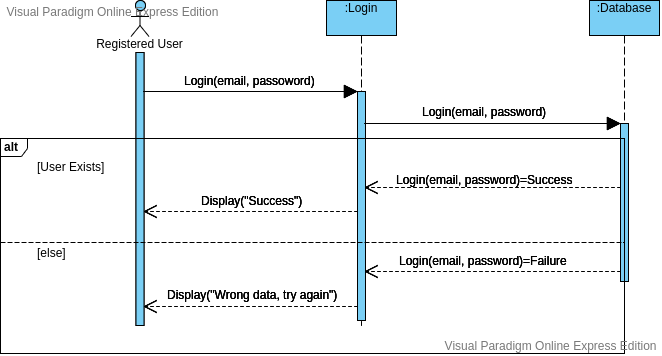

The diagram above was exported from draw.io. Its source (the exported page's mxGraphModel, read from the mxfile embedded in the PNG):
<mxGraphModel version="20190830" sfct="RNSCOAmnf5rpa1ZMYczb9syX8q7xQv3wheKgH0ku24IFGiJUVdojt6TDLEWPlB" diagramType="SequenceDiagram" vpId="lQx6gHaHeCA4oQBM" gridEnabled="false" gridColor="#e0e0e0" gridSize="10" backgroundColor="#ffffff" guidesEnabled="true" pageVisible="true" page="1" pageWidth="850" pageHeight="1100" connectionArrowsEnabled="true" connectionPointsEnabled="true" mathEnabled="false" shadowVisible="false">
  <root>
    <UserObject label="" modelVpId="2Qx6gHaHeCA4oQBI" vpId="2Qx6gHaHeCA4oQBJ" id="0">
      <mxCell />
    </UserObject>
    <UserObject label="" modelVpId="OQx6gHaHeCA4oQBK" vpId="OQx6gHaHeCA4oQBL" id="1">
      <mxCell parent="0" />
    </UserObject>
    <UserObject label="Registered User" vpId="mQx6gHaHeCA4oQAg" modelVpId="mQx6gHaHeCA4oQAh" id="2">
      <mxCell style="shape=fui3F7QiK2uRQi2F;fillColor=#7ACFF5;verticalAlign=top;whiteSpace=wrap;spacingTop=29" vertex="1" parent="1">
        <mxGeometry x="176" y="40" width="95" height="325" as="geometry" />
      </mxCell>
    </UserObject>
    <UserObject label=":Login" vpId="mQx6gHaHeCA4oQAi" modelVpId="mQx6gHaHeCA4oQAj" id="3">
      <mxCell style="shape=fui3F7QiK2upKw3pKu3;fillColor=#7ACFF5;verticalAlign=top;whiteSpace=wrap;spacingTop=-7" vertex="1" parent="1">
        <mxGeometry x="410" y="40" width="70" height="325" as="geometry" />
      </mxCell>
    </UserObject>
    <UserObject label="" vpId="mQx6gHaHeCA4oQAk" modelVpId="mQx6gHaHeCA4oQAl" id="4">
      <mxCell style="shape=RQiKU7iK2u;fillColor=#7ACFF5" connectable="0" vertex="1" parent="3">
        <mxGeometry x="31" y="91" width="8" height="229" as="geometry" />
      </mxCell>
    </UserObject>
    <UserObject label="" vpId="mQx6gHaHeCA4oQAm" modelVpId="mQx6gHaHeCA4oQAn" id="5">
      <mxCell style="shape=a3GG7h3;exitX=1;exitY=91;exitDx=0;exitDy=0;entryX=0;entryY=91;entryDx=0;entryDy=0;" edge="1" source="2" target="3" parent="1">
        <mxGeometry width="100" relative="1" as="geometry">
          <mxPoint as="sourcePoint" />
          <mxPoint x="363" y="131" as="targetPoint" />
          <mxPoint x="334" y="131" as="edgeLabelOffset" />
        </mxGeometry>
        <Array as="absPoints">
          <mxPoint x="227" y="131" />
          <mxPoint x="441" y="131" />
        </Array>
      </mxCell>
    </UserObject>
    <UserObject label="Login(email, passoword)" vpId="mQx6gHaHeCA4oQAo" modelVpId="mQx6gHaHeCA4oQAp" id="6">
      <mxCell style="text;html=1;resizable=0;points=[];align=center;verticalAlign=middle;" vertex="1" connectable="0" parent="5">
        <mxGeometry x="0.0448" y="-1" relative="1" as="geometry">
          <mxPoint x="-6" y="-13" as="offset" />
        </mxGeometry>
      </mxCell>
    </UserObject>
    <UserObject label=":Database" vpId="mQx6gHaHeCA4oQAq" modelVpId="mQx6gHaHeCA4oQAr" id="7">
      <mxCell style="shape=fui3F7QiK2upKw3pKu3;fillColor=#7ACFF5;verticalAlign=top;whiteSpace=wrap;spacingTop=-7" vertex="1" parent="1">
        <mxGeometry x="673" y="40" width="70" height="325" as="geometry" />
      </mxCell>
    </UserObject>
    <UserObject label="" vpId="mQx6gHaHeCA4oQAs" modelVpId="mQx6gHaHeCA4oQAt" id="8">
      <mxCell style="shape=RQiKU7iK2u;fillColor=#7ACFF5" connectable="0" vertex="1" parent="7">
        <mxGeometry x="31" y="123" width="8" height="158" as="geometry" />
      </mxCell>
    </UserObject>
    <UserObject label="" vpId="mQx6gHaHeCA4oQAu" modelVpId="mQx6gHaHeCA4oQAv" id="9">
      <mxCell style="shape=a3GG7h3;exitX=1;exitY=123;exitDx=0;exitDy=0;entryX=0;entryY=123;entryDx=0;entryDy=0;" edge="1" source="3" target="7" parent="1">
        <mxGeometry width="100" relative="1" as="geometry">
          <mxPoint as="sourcePoint" />
          <mxPoint x="639" y="163" as="targetPoint" />
          <mxPoint x="576" y="163" as="edgeLabelOffset" />
        </mxGeometry>
        <Array as="absPoints">
          <mxPoint x="448" y="163" />
          <mxPoint x="704" y="163" />
        </Array>
      </mxCell>
    </UserObject>
    <UserObject label="Login(email, password)" vpId="mQx6gHaHeCA4oQAw" modelVpId="mQx6gHaHeCA4oQAx" id="10">
      <mxCell style="text;html=1;resizable=0;points=[];align=center;verticalAlign=middle;" vertex="1" connectable="0" parent="9">
        <mxGeometry x="-0.2553" y="-3" relative="1" as="geometry">
          <mxPoint x="24" y="-16" as="offset" />
        </mxGeometry>
      </mxCell>
    </UserObject>
    <UserObject label="" interactionOperator="alt" vpId="mQx6gHaHeCA4oQAy" modelVpId="mQx6gHaHeCA4oQAz" id="11">
      <mxCell style="shape=S2kxKu3vAF7hk3ui;fillColor=none;verticalAlign=top;align=left;spacingTop=-6;spacingLeft=2;editable=0" connectable="0" vertex="1" parent="1">
        <mxGeometry x="84" y="178" width="624" height="215" as="geometry" />
      </mxCell>
    </UserObject>
    <UserObject label="User Exists" vpId="mQx6gHaHeCA4oQA0" modelVpId="mQx6gHaHeCA4oQA1" id="12">
      <mxCell style="shape=fui3F7QiK2uZ43F7uv;fillColor=none;verticalAlign=top;align=left;spacingTop=-4;spacingLeft=34" connectable="0" vertex="1" parent="11">
        <mxGeometry y="18" width="624" height="86" as="geometry" />
      </mxCell>
    </UserObject>
    <UserObject label="else" vpId="mQx6gHaHeCA4oQA2" modelVpId="mQx6gHaHeCA4oQA3" id="13">
      <mxCell style="shape=fui3F7QiK2uZ43F7uv;fillColor=none;verticalAlign=top;align=left;spacingTop=-4;spacingLeft=34" connectable="0" vertex="1" parent="11">
        <mxGeometry y="104" width="624" height="111" as="geometry" />
      </mxCell>
    </UserObject>
    <UserObject label="" vpId="mQx6gHaHeCA4oQA4" modelVpId="mQx6gHaHeCA4oQA5" id="14">
      <actionType type="Reply" />
      <mxCell style="shape=a3GG7h3;exitX=0;exitY=187;exitDx=0;exitDy=0;entryX=1;entryY=187;entryDx=0;entryDy=0;" edge="1" source="7" target="3" parent="1">
        <mxGeometry width="100" relative="1" as="geometry">
          <mxPoint as="sourcePoint" />
          <mxPoint x="440" y="227" as="targetPoint" />
          <mxPoint x="576" y="227" as="edgeLabelOffset" />
        </mxGeometry>
        <Array as="absPoints">
          <mxPoint x="704" y="227" />
          <mxPoint x="448" y="227" />
        </Array>
      </mxCell>
    </UserObject>
    <UserObject label="Login(email, password)=Success" vpId="mQx6gHaHeCA4oQA6" modelVpId="mQx6gHaHeCA4oQA7" id="15">
      <mxCell style="text;html=1;resizable=0;points=[];align=center;verticalAlign=middle;" vertex="1" connectable="0" parent="14">
        <mxGeometry x="0.117" y="2" relative="1" as="geometry">
          <mxPoint x="6" y="-11" as="offset" />
        </mxGeometry>
      </mxCell>
    </UserObject>
    <UserObject label="" vpId="WQx6gHaHeCA4oQA8" modelVpId="WQx6gHaHeCA4oQA9" id="16">
      <actionType type="Reply" />
      <mxCell style="shape=a3GG7h3;exitX=0;exitY=211;exitDx=0;exitDy=0;entryX=1;entryY=211;entryDx=0;entryDy=0;" edge="1" source="3" target="2" parent="1">
        <mxGeometry width="100" relative="1" as="geometry">
          <mxPoint as="sourcePoint" />
          <mxPoint x="221" y="251" as="targetPoint" />
          <mxPoint x="334" y="251" as="edgeLabelOffset" />
        </mxGeometry>
        <Array as="absPoints">
          <mxPoint x="441" y="251" />
          <mxPoint x="227" y="251" />
        </Array>
      </mxCell>
    </UserObject>
    <UserObject label="Display(&quot;Success&quot;)" vpId="WQx6gHaHeCA4oQA." modelVpId="WQx6gHaHeCA4oQA_" id="17">
      <mxCell style="text;html=1;resizable=0;points=[];align=center;verticalAlign=middle;" vertex="1" connectable="0" parent="16">
        <mxGeometry x="0.1682" y="-1" relative="1" as="geometry">
          <mxPoint x="19" y="-11" as="offset" />
        </mxGeometry>
      </mxCell>
    </UserObject>
    <UserObject label="" vpId="WQx6gHaHeCA4oQBA" modelVpId="WQx6gHaHeCA4oQBB" id="18">
      <actionType type="Reply" />
      <mxCell style="shape=a3GG7h3;exitX=0;exitY=271;exitDx=0;exitDy=0;entryX=1;entryY=271;entryDx=0;entryDy=0;" edge="1" source="7" target="3" parent="1">
        <mxGeometry width="100" relative="1" as="geometry">
          <mxPoint as="sourcePoint" />
          <mxPoint x="444" y="311" as="targetPoint" />
          <mxPoint x="576" y="311" as="edgeLabelOffset" />
        </mxGeometry>
        <Array as="absPoints">
          <mxPoint x="704" y="311" />
          <mxPoint x="448" y="311" />
        </Array>
      </mxCell>
    </UserObject>
    <UserObject label="Login(email, password)=Failure" vpId="WQx6gHaHeCA4oQBC" modelVpId="WQx6gHaHeCA4oQBD" id="19">
      <mxCell style="text;html=1;resizable=0;points=[];align=center;verticalAlign=middle;" vertex="1" connectable="0" parent="18">
        <mxGeometry x="0.0745" y="4" relative="1" as="geometry">
          <mxPoint y="-16" as="offset" />
        </mxGeometry>
      </mxCell>
    </UserObject>
    <UserObject label="" vpId="WQx6gHaHeCA4oQBE" modelVpId="WQx6gHaHeCA4oQBF" id="20">
      <actionType type="Reply" />
      <mxCell style="shape=a3GG7h3;exitX=0;exitY=306;exitDx=0;exitDy=0;entryX=1;entryY=306;entryDx=0;entryDy=0;" edge="1" source="3" target="2" parent="1">
        <mxGeometry width="100" relative="1" as="geometry">
          <mxPoint as="sourcePoint" />
          <mxPoint x="222" y="346" as="targetPoint" />
          <mxPoint x="334" y="346" as="edgeLabelOffset" />
        </mxGeometry>
        <Array as="absPoints">
          <mxPoint x="441" y="346" />
          <mxPoint x="227" y="346" />
        </Array>
      </mxCell>
    </UserObject>
    <UserObject label="Display(&quot;Wrong data, try again&quot;)" vpId="WQx6gHaHeCA4oQBG" modelVpId="WQx6gHaHeCA4oQBH" id="21">
      <mxCell style="text;html=1;resizable=0;points=[];align=center;verticalAlign=middle;" vertex="1" connectable="0" parent="20">
        <mxGeometry x="0.1776" y="-2" relative="1" as="geometry">
          <mxPoint x="20" y="-10.5" as="offset" />
        </mxGeometry>
      </mxCell>
    </UserObject>
  </root>
</mxGraphModel>